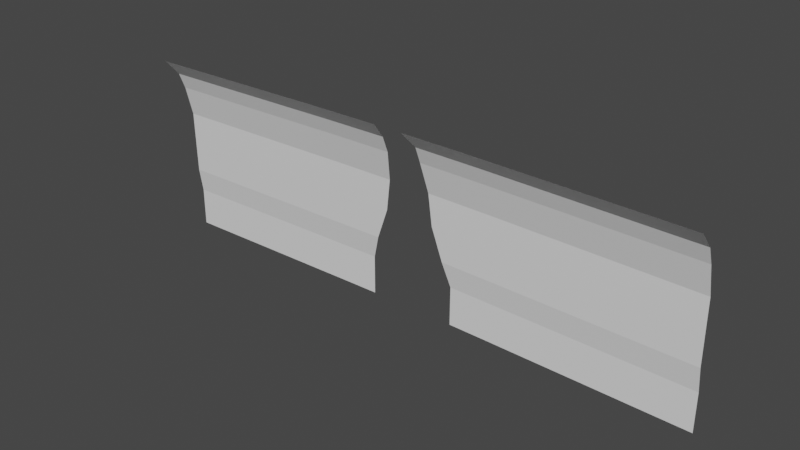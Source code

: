 # Source: FallCliff.blend  (saved by Blender 2.92.15; exported with 4.5.12 LTS)
import bpy
from mathutils import Matrix  # noqa: F401  (used for matrix-valued properties, if any)

bpy.ops.wm.read_factory_settings(use_empty=True)
scene = bpy.context.scene
scene.name = 'Scene'

# ---- collections
col_collection = bpy.data.collections.new('Collection'); scene.collection.children.link(col_collection)

# ---- world
world_world = bpy.data.worlds.new('World'); scene.world = world_world
world_world.use_nodes = True; world_world.node_tree.nodes.clear()
_N = world_world.node_tree.nodes; _L = world_world.node_tree.links
n0 = _N.new('ShaderNodeOutputWorld'); n0.name = 'World Output'; n0.location = (300, 300)
n1 = _N.new('ShaderNodeBackground'); n1.name = 'Background'; n1.location = (10, 300)
n1.inputs[0].default_value = (0.05088, 0.05088, 0.05088, 1.0)
_L.new(n1.outputs[0], n0.inputs[0])
n0.is_active_output = True
world_world.color = (0.05088, 0.05088, 0.05088)
world_world.use_sun_shadow = False
world_world.sun_shadow_jitter_overblur = 0.0

# ---- meshes
me_plane = bpy.data.meshes.new('Plane')
me_plane.from_pydata([(-7.5, -0.8725, 3.9), (-7.5, 5.96e-08, -1.1), (-7.5, 0.0007724, -0.07634), (-7.5, -0.09111, 0.5667), (-7.5, -0.1057, 1.407), (-7.5, -0.1188, 2.227), (-7.5, -0.4748, 3.45), (-6.625, -0.8725, 3.913), (-5.75, -0.8725, 3.925), (-4.875, -0.8725, 3.938), (-4.0, -0.8725, 3.95), (-3.125, -0.8725, 3.963), (-2.25, -0.8725, 3.975), (-0.375, -0.8725, 3.988), (-1.175, 5.96e-08, -1.013), (-2.25, 5.96e-08, -1.025), (-3.125, 5.96e-08, -1.038), (-4.0, 5.96e-08, -1.05), (-4.875, 5.96e-08, -1.062), (-5.75, 5.96e-08, -1.075), (-6.625, 5.96e-08, -1.088), (-0.475, -0.4748, 3.537), (-2.25, -0.4748, 3.525), (-3.125, -0.4748, 3.512), (-4.0, -0.4748, 3.5), (-4.875, -0.4748, 3.487), (-5.75, -0.4748, 3.475), (-6.625, -0.4748, 3.462), (-0.575, -0.1188, 2.314), (-2.25, -0.1188, 2.302), (-3.125, -0.1188, 2.289), (-4.0, -0.1188, 2.277), (-4.875, -0.1188, 2.264), (-5.75, -0.1188, 2.252), (-6.625, -0.1188, 2.239), (-0.675, -0.1057, 1.494), (-2.25, -0.1057, 1.482), (-3.125, -0.1057, 1.469), (-4.0, -0.1057, 1.457), (-4.875, -0.1057, 1.444), (-5.75, -0.1057, 1.432), (-6.625, -0.1057, 1.419), (-0.975, -0.09111, 0.6542), (-2.25, -0.09111, 0.6417), (-3.125, -0.09111, 0.6292), (-4.0, -0.09111, 0.6167), (-4.875, -0.09111, 0.6042), (-5.75, -0.09111, 0.5917), (-6.625, -0.09111, 0.5792), (-1.175, 0.0007724, 0.01116), (-2.25, 0.0007724, -0.00134), (-3.125, 0.0007724, -0.01384), (-4.0, 0.0007724, -0.02634), (-4.875, 0.0007724, -0.03884), (-5.75, 0.0007724, -0.05134), (-6.625, 0.0007724, -0.06384), (-7.5, -0.3079, 3.022), (-6.625, -0.3079, 3.034), (-5.75, -0.3079, 3.047), (-4.875, -0.3079, 3.059), (-4.0, -0.3079, 3.072), (-3.125, -0.3079, 3.084), (-2.25, -0.3079, 3.097), (-0.475, -0.3079, 3.109)], [], [(3, 48, 55, 2), (48, 47, 54, 55), (47, 46, 53, 54), (46, 45, 52, 53), (45, 44, 51, 52), (44, 43, 50, 51), (43, 42, 49, 50), (4, 41, 48, 3), (41, 40, 47, 48), (40, 39, 46, 47), (39, 38, 45, 46), (38, 37, 44, 45), (37, 36, 43, 44), (36, 35, 42, 43), (5, 34, 41, 4), (34, 33, 40, 41), (33, 32, 39, 40), (32, 31, 38, 39), (31, 30, 37, 38), (30, 29, 36, 37), (29, 28, 35, 36), (56, 57, 34, 5), (57, 58, 33, 34), (58, 59, 32, 33), (59, 60, 31, 32), (60, 61, 30, 31), (61, 62, 29, 30), (62, 63, 28, 29), (0, 7, 27, 6), (7, 8, 26, 27), (8, 9, 25, 26), (9, 10, 24, 25), (10, 11, 23, 24), (11, 12, 22, 23), (12, 13, 21, 22), (2, 55, 20, 1), (55, 54, 19, 20), (54, 53, 18, 19), (53, 52, 17, 18), (52, 51, 16, 17), (51, 50, 15, 16), (50, 49, 14, 15), (22, 21, 63, 62), (23, 22, 62, 61), (24, 23, 61, 60), (25, 24, 60, 59), (26, 25, 59, 58), (27, 26, 58, 57), (6, 27, 57, 56)])
_uv = me_plane.uv_layers.new(name='UVMap')
_uv.uv.foreach_set('vector', [0.4919, 0.9967, 0.4918, 0.8751, 0.5821, 0.8763, 0.5821, 0.9979, 0.4918, 0.8751, 0.4918, 0.7535, 0.582, 0.7547, 0.5821, 0.8763, 0.4918, 0.7535, 0.4917, 0.6319, 0.582, 0.6331, 0.582, 0.7547, 0.4917, 0.6319, 0.4917, 0.5103, 0.5819, 0.5115, 0.582, 0.6331, 0.4917, 0.5103, 0.4916, 0.3887, 0.5819, 0.3899, 0.5819, 0.5115, 0.4916, 0.3887, 0.4915, 0.2671, 0.5818, 0.2683, 0.5819, 0.3899, 0.4915, 0.2671, 0.4922, 0.0899, 0.5821, 0.1189, 0.5818, 0.2683, 0.3751, 0.9951, 0.3751, 0.8735, 0.4918, 0.8751, 0.4919, 0.9967, 0.3751, 0.8735, 0.375, 0.7519, 0.4918, 0.7535, 0.4918, 0.8751, 0.375, 0.7519, 0.375, 0.6303, 0.4917, 0.6319, 0.4918, 0.7535, 0.375, 0.6303, 0.3749, 0.5087, 0.4917, 0.5103, 0.4917, 0.6319, 0.3749, 0.5087, 0.3749, 0.3871, 0.4916, 0.3887, 0.4917, 0.5103, 0.3749, 0.3871, 0.3748, 0.2655, 0.4915, 0.2671, 0.4916, 0.3887, 0.3748, 0.2655, 0.3761, 0.04661, 0.4922, 0.0899, 0.4915, 0.2671, 0.2612, 0.9935, 0.2611, 0.8719, 0.3751, 0.8735, 0.3751, 0.9951, 0.2611, 0.8719, 0.2611, 0.7503, 0.375, 0.7519, 0.3751, 0.8735, 0.2611, 0.7503, 0.261, 0.6287, 0.375, 0.6303, 0.375, 0.7519, 0.261, 0.6287, 0.261, 0.5071, 0.3749, 0.5087, 0.375, 0.6303, 0.261, 0.5071, 0.2609, 0.3855, 0.3749, 0.3871, 0.3749, 0.5087, 0.2609, 0.3855, 0.2609, 0.2639, 0.3748, 0.2655, 0.3749, 0.3871, 0.2609, 0.2639, 0.2623, 0.03117, 0.3761, 0.04661, 0.3748, 0.2655, 0.1476, 0.992, 0.1476, 0.8704, 0.2611, 0.8719, 0.2612, 0.9935, 0.1476, 0.8704, 0.1475, 0.7488, 0.2611, 0.7503, 0.2611, 0.8719, 0.1475, 0.7488, 0.1475, 0.6271, 0.261, 0.6287, 0.2611, 0.7503, 0.1475, 0.6271, 0.1474, 0.5055, 0.261, 0.5071, 0.261, 0.6287, 0.1474, 0.5055, 0.1474, 0.3839, 0.2609, 0.3855, 0.261, 0.5071, 0.1474, 0.3839, 0.1474, 0.2624, 0.2609, 0.2639, 0.2609, 0.3855, 0.1474, 0.2624, 0.1489, 0.01576, 0.2623, 0.03117, 0.2609, 0.2639, 0.0002879, 0.9903, 0.0002409, 0.8687, 0.08373, 0.8695, 0.08378, 0.9911, 0.0002409, 0.8687, 0.000195, 0.7471, 0.08369, 0.7479, 0.08373, 0.8695, 0.000195, 0.7471, 0.0001514, 0.6255, 0.08365, 0.6263, 0.08369, 0.7479, 0.0001514, 0.6255, 0.0001126, 0.5038, 0.08361, 0.5047, 0.08365, 0.6263, 0.0001126, 0.5038, 8.51e-05, 0.3822, 0.08358, 0.3831, 0.08361, 0.5047, 8.51e-05, 0.3822, 9.217e-05, 0.2606, 0.08356, 0.2615, 0.08358, 0.3831, 9.217e-05, 0.2606, 0.001795, 8.51e-05, 0.08511, 0.01494, 0.08356, 0.2615, 0.5821, 0.9979, 0.5821, 0.8763, 0.7243, 0.8783, 0.7244, 0.9999, 0.5821, 0.8763, 0.582, 0.7547, 0.7243, 0.7567, 0.7243, 0.8783, 0.582, 0.7547, 0.582, 0.6331, 0.7242, 0.6351, 0.7243, 0.7567, 0.582, 0.6331, 0.5819, 0.5115, 0.7241, 0.5135, 0.7242, 0.6351, 0.5819, 0.5115, 0.5819, 0.3899, 0.7241, 0.3919, 0.7241, 0.5135, 0.5819, 0.3899, 0.5818, 0.2683, 0.724, 0.2703, 0.7241, 0.3919, 0.5818, 0.2683, 0.5821, 0.1189, 0.7244, 0.1209, 0.724, 0.2703, 0.08356, 0.2615, 0.08511, 0.01494, 0.1489, 0.01576, 0.1474, 0.2624, 0.08358, 0.3831, 0.08356, 0.2615, 0.1474, 0.2624, 0.1474, 0.3839, 0.08361, 0.5047, 0.08358, 0.3831, 0.1474, 0.3839, 0.1474, 0.5055, 0.08365, 0.6263, 0.08361, 0.5047, 0.1474, 0.5055, 0.1475, 0.6271, 0.08369, 0.7479, 0.08365, 0.6263, 0.1475, 0.6271, 0.1475, 0.7488, 0.08373, 0.8695, 0.08369, 0.7479, 0.1475, 0.7488, 0.1476, 0.8704, 0.08378, 0.9911, 0.08373, 0.8695, 0.1476, 0.8704, 0.1476, 0.992])
me_plane.use_remesh_fix_poles = True
me_plane.use_remesh_preserve_attributes = False
me_plane.use_mirror_vertex_groups = False
me_plane.update()

# ---- objects
ob_plane = bpy.data.objects.new('Plane', None)
ob_waterfall = bpy.data.objects.new('Waterfall', None)
ob_plane_1 = bpy.data.objects.new('Plane', me_plane)

# ---- transforms, parenting, visibility, modifiers, constraints
ob_plane.location = (0.0, 0.0, 0.0)
ob_waterfall.location = (0.0, 0.0, 0.0)
ob_plane_1.location = (0.0, 0.0, 0.0)
ob_plane_1.lineart.crease_threshold = 0.0
_m = ob_plane_1.modifiers.new('Mirror', 'MIRROR')

# ---- collection membership
col_collection.objects.link(ob_plane)
col_collection.objects.link(ob_waterfall)
col_collection.objects.link(ob_plane_1)

# ---- scene / render settings (as saved in the file)
scene.frame_start = 1; scene.frame_end = 250; scene.frame_set(1)
scene.render.engine = 'BLENDER_EEVEE_NEXT'
scene.cycles.use_denoising = False
scene.cycles.samples = 128
scene.cycles.sampling_pattern = 'TABULATED_SOBOL'
scene.cycles.use_adaptive_sampling = False
scene.cycles.use_light_tree = False
scene.view_settings.view_transform = 'Filmic'
bpy.context.view_layer.update()

# ---- added for rendering (the .blend has no active camera and no usable light): camera, sun
cam_auto = bpy.data.cameras.new('AutoCamera')
cam_auto.lens = 50.0
cam_auto.sensor_width = 36.0
cam_auto.clip_end = 1000.0
ob_auto_camera = bpy.data.objects.new('AutoCamera', cam_auto)
scene.collection.objects.link(ob_auto_camera)
ob_auto_camera.location = (14.6771, -18.0485, 13.1855)
ob_auto_camera.rotation_euler = (1.09748, -7.21219e-08, 0.694738)
scene.camera = ob_auto_camera
light_auto_sun = bpy.data.lights.new('AutoSun', 'SUN')
light_auto_sun.energy = 3.0
light_auto_sun.angle = 0.0523599
ob_auto_sun = bpy.data.objects.new('AutoSun', light_auto_sun)
scene.collection.objects.link(ob_auto_sun)
ob_auto_sun.rotation_euler = (0.872665, 0.174533, 0.523599)
bpy.context.view_layer.update()
